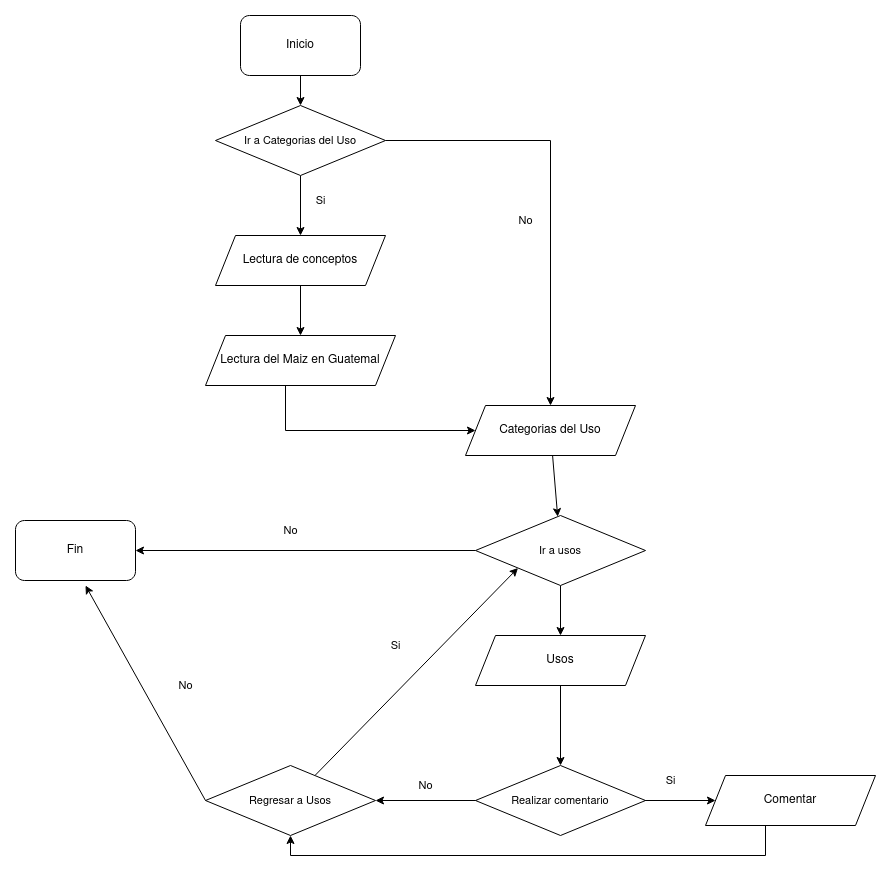

The diagram above was exported from draw.io. Its source (the exported page's mxGraphModel, read from the mxfile embedded in the PNG):
<mxGraphModel dx="794" dy="406" grid="1" gridSize="10" guides="1" tooltips="1" connect="1" arrows="1" fold="1" page="1" pageScale="1" pageWidth="850" pageHeight="1100" math="0" shadow="0">
  <root>
    <mxCell id="0" />
    <mxCell id="1" parent="0" />
    <mxCell id="QDs9ZbfFamPYA0K2kehT-5" value="" style="edgeStyle=none;shape=connector;rounded=0;orthogonalLoop=1;jettySize=auto;html=1;labelBackgroundColor=default;strokeColor=default;fontFamily=Helvetica;fontSize=11;fontColor=default;endArrow=classic;" edge="1" parent="1" source="QDs9ZbfFamPYA0K2kehT-2" target="QDs9ZbfFamPYA0K2kehT-3">
      <mxGeometry relative="1" as="geometry" />
    </mxCell>
    <mxCell id="QDs9ZbfFamPYA0K2kehT-2" value="Lectura de conceptos" style="shape=parallelogram;perimeter=parallelogramPerimeter;whiteSpace=wrap;html=1;fixedSize=1;" vertex="1" parent="1">
      <mxGeometry x="370" y="230" width="170" height="50" as="geometry" />
    </mxCell>
    <mxCell id="QDs9ZbfFamPYA0K2kehT-17" style="edgeStyle=orthogonalEdgeStyle;shape=connector;rounded=0;orthogonalLoop=1;jettySize=auto;html=1;entryX=0;entryY=0.5;entryDx=0;entryDy=0;labelBackgroundColor=default;strokeColor=default;fontFamily=Helvetica;fontSize=11;fontColor=default;endArrow=classic;" edge="1" parent="1" source="QDs9ZbfFamPYA0K2kehT-3" target="QDs9ZbfFamPYA0K2kehT-11">
      <mxGeometry relative="1" as="geometry">
        <Array as="points">
          <mxPoint x="440" y="425" />
        </Array>
      </mxGeometry>
    </mxCell>
    <mxCell id="QDs9ZbfFamPYA0K2kehT-3" value="Lectura del Maiz en Guatemal" style="shape=parallelogram;perimeter=parallelogramPerimeter;whiteSpace=wrap;html=1;fixedSize=1;" vertex="1" parent="1">
      <mxGeometry x="360" y="330" width="190" height="50" as="geometry" />
    </mxCell>
    <mxCell id="QDs9ZbfFamPYA0K2kehT-6" value="Si" style="text;html=1;align=center;verticalAlign=middle;resizable=0;points=[];autosize=1;strokeColor=none;fillColor=none;fontSize=11;fontFamily=Helvetica;fontColor=default;" vertex="1" parent="1">
      <mxGeometry x="460" y="180" width="30" height="30" as="geometry" />
    </mxCell>
    <mxCell id="QDs9ZbfFamPYA0K2kehT-9" value="" style="edgeStyle=none;shape=connector;rounded=0;orthogonalLoop=1;jettySize=auto;html=1;labelBackgroundColor=default;strokeColor=default;fontFamily=Helvetica;fontSize=11;fontColor=default;endArrow=classic;" edge="1" parent="1" source="QDs9ZbfFamPYA0K2kehT-7" target="QDs9ZbfFamPYA0K2kehT-8">
      <mxGeometry relative="1" as="geometry" />
    </mxCell>
    <mxCell id="QDs9ZbfFamPYA0K2kehT-7" value="Inicio" style="rounded=1;whiteSpace=wrap;html=1;" vertex="1" parent="1">
      <mxGeometry x="395" y="10" width="120" height="60" as="geometry" />
    </mxCell>
    <mxCell id="QDs9ZbfFamPYA0K2kehT-10" value="" style="edgeStyle=none;shape=connector;rounded=0;orthogonalLoop=1;jettySize=auto;html=1;labelBackgroundColor=default;strokeColor=default;fontFamily=Helvetica;fontSize=11;fontColor=default;endArrow=classic;" edge="1" parent="1" source="QDs9ZbfFamPYA0K2kehT-8" target="QDs9ZbfFamPYA0K2kehT-2">
      <mxGeometry relative="1" as="geometry" />
    </mxCell>
    <mxCell id="QDs9ZbfFamPYA0K2kehT-12" value="" style="shape=connector;rounded=0;orthogonalLoop=1;jettySize=auto;html=1;labelBackgroundColor=default;strokeColor=default;fontFamily=Helvetica;fontSize=11;fontColor=default;endArrow=classic;edgeStyle=orthogonalEdgeStyle;" edge="1" parent="1" source="QDs9ZbfFamPYA0K2kehT-8" target="QDs9ZbfFamPYA0K2kehT-11">
      <mxGeometry relative="1" as="geometry" />
    </mxCell>
    <mxCell id="QDs9ZbfFamPYA0K2kehT-8" value="Ir a Categorias del Uso" style="rhombus;whiteSpace=wrap;html=1;fontFamily=Helvetica;fontSize=11;fontColor=default;" vertex="1" parent="1">
      <mxGeometry x="370" y="100" width="170" height="70" as="geometry" />
    </mxCell>
    <mxCell id="QDs9ZbfFamPYA0K2kehT-15" value="" style="edgeStyle=none;shape=connector;rounded=0;orthogonalLoop=1;jettySize=auto;html=1;labelBackgroundColor=default;strokeColor=default;fontFamily=Helvetica;fontSize=11;fontColor=default;endArrow=classic;" edge="1" parent="1" source="QDs9ZbfFamPYA0K2kehT-11" target="QDs9ZbfFamPYA0K2kehT-14">
      <mxGeometry relative="1" as="geometry" />
    </mxCell>
    <mxCell id="QDs9ZbfFamPYA0K2kehT-11" value="Categorias del Uso" style="shape=parallelogram;perimeter=parallelogramPerimeter;whiteSpace=wrap;html=1;fixedSize=1;" vertex="1" parent="1">
      <mxGeometry x="620" y="400" width="170" height="50" as="geometry" />
    </mxCell>
    <mxCell id="QDs9ZbfFamPYA0K2kehT-13" value="No" style="text;html=1;align=center;verticalAlign=middle;resizable=0;points=[];autosize=1;strokeColor=none;fillColor=none;fontSize=11;fontFamily=Helvetica;fontColor=default;" vertex="1" parent="1">
      <mxGeometry x="660" y="200" width="40" height="30" as="geometry" />
    </mxCell>
    <mxCell id="QDs9ZbfFamPYA0K2kehT-19" style="edgeStyle=none;shape=connector;rounded=0;orthogonalLoop=1;jettySize=auto;html=1;exitX=0;exitY=0.5;exitDx=0;exitDy=0;entryX=1;entryY=0.5;entryDx=0;entryDy=0;labelBackgroundColor=default;strokeColor=default;fontFamily=Helvetica;fontSize=11;fontColor=default;endArrow=classic;" edge="1" parent="1" source="QDs9ZbfFamPYA0K2kehT-14" target="QDs9ZbfFamPYA0K2kehT-18">
      <mxGeometry relative="1" as="geometry" />
    </mxCell>
    <mxCell id="QDs9ZbfFamPYA0K2kehT-22" value="" style="edgeStyle=none;shape=connector;rounded=0;orthogonalLoop=1;jettySize=auto;html=1;labelBackgroundColor=default;strokeColor=default;fontFamily=Helvetica;fontSize=11;fontColor=default;endArrow=classic;" edge="1" parent="1" source="QDs9ZbfFamPYA0K2kehT-14" target="QDs9ZbfFamPYA0K2kehT-21">
      <mxGeometry relative="1" as="geometry" />
    </mxCell>
    <mxCell id="QDs9ZbfFamPYA0K2kehT-14" value="Ir a usos" style="rhombus;whiteSpace=wrap;html=1;fontFamily=Helvetica;fontSize=11;fontColor=default;" vertex="1" parent="1">
      <mxGeometry x="630" y="510" width="170" height="70" as="geometry" />
    </mxCell>
    <mxCell id="QDs9ZbfFamPYA0K2kehT-18" value="Fin" style="rounded=1;whiteSpace=wrap;html=1;" vertex="1" parent="1">
      <mxGeometry x="170" y="515" width="120" height="60" as="geometry" />
    </mxCell>
    <mxCell id="QDs9ZbfFamPYA0K2kehT-20" value="No" style="text;html=1;align=center;verticalAlign=middle;resizable=0;points=[];autosize=1;strokeColor=none;fillColor=none;fontSize=11;fontFamily=Helvetica;fontColor=default;" vertex="1" parent="1">
      <mxGeometry x="425" y="510" width="40" height="30" as="geometry" />
    </mxCell>
    <mxCell id="QDs9ZbfFamPYA0K2kehT-26" style="edgeStyle=none;shape=connector;rounded=0;orthogonalLoop=1;jettySize=auto;html=1;entryX=0.5;entryY=0;entryDx=0;entryDy=0;labelBackgroundColor=default;strokeColor=default;fontFamily=Helvetica;fontSize=11;fontColor=default;endArrow=classic;" edge="1" parent="1" source="QDs9ZbfFamPYA0K2kehT-21" target="QDs9ZbfFamPYA0K2kehT-24">
      <mxGeometry relative="1" as="geometry" />
    </mxCell>
    <mxCell id="QDs9ZbfFamPYA0K2kehT-21" value="Usos" style="shape=parallelogram;perimeter=parallelogramPerimeter;whiteSpace=wrap;html=1;fixedSize=1;" vertex="1" parent="1">
      <mxGeometry x="630" y="630" width="170" height="50" as="geometry" />
    </mxCell>
    <mxCell id="QDs9ZbfFamPYA0K2kehT-36" style="edgeStyle=orthogonalEdgeStyle;shape=connector;rounded=0;orthogonalLoop=1;jettySize=auto;html=1;entryX=0.5;entryY=1;entryDx=0;entryDy=0;labelBackgroundColor=default;strokeColor=default;fontFamily=Helvetica;fontSize=11;fontColor=default;endArrow=classic;" edge="1" parent="1" source="QDs9ZbfFamPYA0K2kehT-23" target="QDs9ZbfFamPYA0K2kehT-29">
      <mxGeometry relative="1" as="geometry">
        <Array as="points">
          <mxPoint x="920" y="850" />
          <mxPoint x="445" y="850" />
        </Array>
      </mxGeometry>
    </mxCell>
    <mxCell id="QDs9ZbfFamPYA0K2kehT-23" value="Comentar" style="shape=parallelogram;perimeter=parallelogramPerimeter;whiteSpace=wrap;html=1;fixedSize=1;" vertex="1" parent="1">
      <mxGeometry x="860" y="770" width="170" height="50" as="geometry" />
    </mxCell>
    <mxCell id="QDs9ZbfFamPYA0K2kehT-27" style="edgeStyle=none;shape=connector;rounded=0;orthogonalLoop=1;jettySize=auto;html=1;exitX=0;exitY=0.5;exitDx=0;exitDy=0;labelBackgroundColor=default;strokeColor=default;fontFamily=Helvetica;fontSize=11;fontColor=default;endArrow=classic;" edge="1" parent="1" source="QDs9ZbfFamPYA0K2kehT-24" target="QDs9ZbfFamPYA0K2kehT-23">
      <mxGeometry relative="1" as="geometry" />
    </mxCell>
    <mxCell id="QDs9ZbfFamPYA0K2kehT-30" value="" style="edgeStyle=none;shape=connector;rounded=0;orthogonalLoop=1;jettySize=auto;html=1;labelBackgroundColor=default;strokeColor=default;fontFamily=Helvetica;fontSize=11;fontColor=default;endArrow=classic;" edge="1" parent="1" source="QDs9ZbfFamPYA0K2kehT-24" target="QDs9ZbfFamPYA0K2kehT-29">
      <mxGeometry relative="1" as="geometry" />
    </mxCell>
    <mxCell id="QDs9ZbfFamPYA0K2kehT-24" value="Realizar comentario" style="rhombus;whiteSpace=wrap;html=1;fontFamily=Helvetica;fontSize=11;fontColor=default;" vertex="1" parent="1">
      <mxGeometry x="630" y="760" width="170" height="70" as="geometry" />
    </mxCell>
    <mxCell id="QDs9ZbfFamPYA0K2kehT-28" value="Si" style="text;html=1;align=center;verticalAlign=middle;resizable=0;points=[];autosize=1;strokeColor=none;fillColor=none;fontSize=11;fontFamily=Helvetica;fontColor=default;" vertex="1" parent="1">
      <mxGeometry x="810" y="760" width="30" height="30" as="geometry" />
    </mxCell>
    <mxCell id="QDs9ZbfFamPYA0K2kehT-32" style="edgeStyle=none;shape=connector;rounded=0;orthogonalLoop=1;jettySize=auto;html=1;entryX=0;entryY=1;entryDx=0;entryDy=0;labelBackgroundColor=default;strokeColor=default;fontFamily=Helvetica;fontSize=11;fontColor=default;endArrow=classic;" edge="1" parent="1" source="QDs9ZbfFamPYA0K2kehT-29" target="QDs9ZbfFamPYA0K2kehT-14">
      <mxGeometry relative="1" as="geometry" />
    </mxCell>
    <mxCell id="QDs9ZbfFamPYA0K2kehT-34" style="edgeStyle=none;shape=connector;rounded=0;orthogonalLoop=1;jettySize=auto;html=1;exitX=0;exitY=0.5;exitDx=0;exitDy=0;labelBackgroundColor=default;strokeColor=default;fontFamily=Helvetica;fontSize=11;fontColor=default;endArrow=classic;" edge="1" parent="1" source="QDs9ZbfFamPYA0K2kehT-29">
      <mxGeometry relative="1" as="geometry">
        <mxPoint x="240" y="580" as="targetPoint" />
      </mxGeometry>
    </mxCell>
    <mxCell id="QDs9ZbfFamPYA0K2kehT-29" value="Regresar a Usos" style="rhombus;whiteSpace=wrap;html=1;fontFamily=Helvetica;fontSize=11;fontColor=default;" vertex="1" parent="1">
      <mxGeometry x="360" y="760" width="170" height="70" as="geometry" />
    </mxCell>
    <mxCell id="QDs9ZbfFamPYA0K2kehT-31" value="No" style="text;html=1;align=center;verticalAlign=middle;resizable=0;points=[];autosize=1;strokeColor=none;fillColor=none;fontSize=11;fontFamily=Helvetica;fontColor=default;" vertex="1" parent="1">
      <mxGeometry x="560" y="765" width="40" height="30" as="geometry" />
    </mxCell>
    <mxCell id="QDs9ZbfFamPYA0K2kehT-33" value="Si" style="text;html=1;align=center;verticalAlign=middle;resizable=0;points=[];autosize=1;strokeColor=none;fillColor=none;fontSize=11;fontFamily=Helvetica;fontColor=default;" vertex="1" parent="1">
      <mxGeometry x="535" y="625" width="30" height="30" as="geometry" />
    </mxCell>
    <mxCell id="QDs9ZbfFamPYA0K2kehT-35" value="No" style="text;html=1;align=center;verticalAlign=middle;resizable=0;points=[];autosize=1;strokeColor=none;fillColor=none;fontSize=11;fontFamily=Helvetica;fontColor=default;" vertex="1" parent="1">
      <mxGeometry x="320" y="665" width="40" height="30" as="geometry" />
    </mxCell>
  </root>
</mxGraphModel>